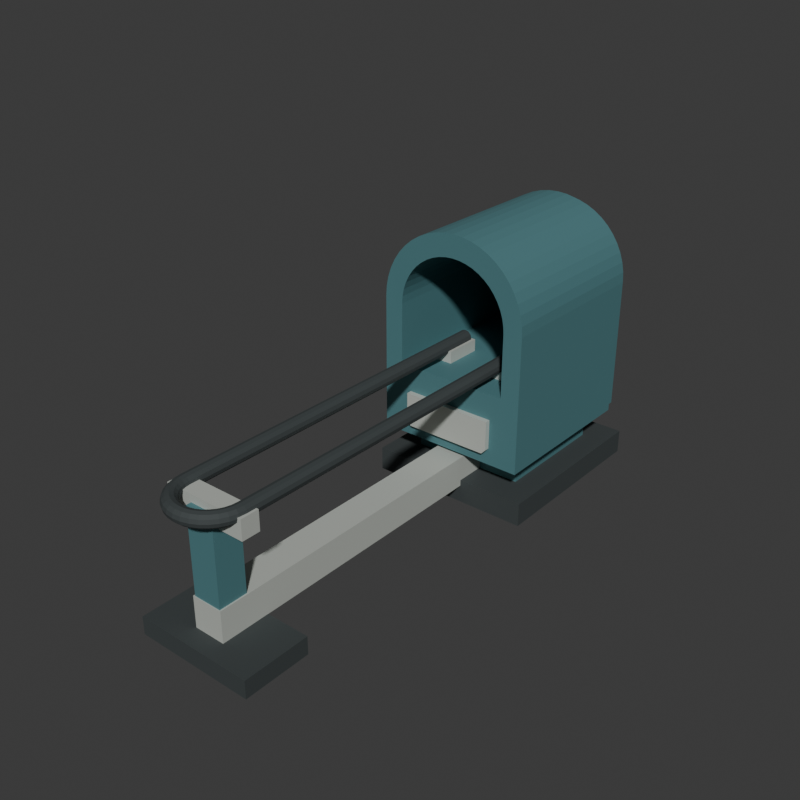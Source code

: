 # Source: source.blend  (saved by Blender 4.3.34; exported with 4.5.12 LTS)
import bpy
from mathutils import Matrix  # noqa: F401  (used for matrix-valued properties, if any)

bpy.ops.wm.read_factory_settings(use_empty=True)
scene = bpy.context.scene
scene.name = 'Scene'

# ---- collections
col_collection = bpy.data.collections.new('Collection'); scene.collection.children.link(col_collection)

# ---- materials (node trees are filled in below, after node groups)
mat_wholeroundedhoodandpedestals_mutedteal = bpy.data.materials.new('WholeRoundedHoodAndPedestals_MutedTeal')
mat_wholeroundedhoodandpedestals_mutedteal.diffuse_color = (0.085, 0.22, 0.24, 1.0)
mat_wholeframeseatsandpanel_satinstone = bpy.data.materials.new('WholeFrameSeatsAndPanel_SatinStone')
mat_wholeframeseatsandpanel_satinstone.diffuse_color = (0.58, 0.61, 0.56, 1.0)
mat_wholecradleandgroundfeet_charcoal = bpy.data.materials.new('WholeCradleAndGroundFeet_Charcoal')
mat_wholecradleandgroundfeet_charcoal.diffuse_color = (0.045, 0.055, 0.056, 1.0)

# ---- material node trees
mat_wholeroundedhoodandpedestals_mutedteal.use_nodes = True; mat_wholeroundedhoodandpedestals_mutedteal.node_tree.nodes.clear()
_N = mat_wholeroundedhoodandpedestals_mutedteal.node_tree.nodes; _L = mat_wholeroundedhoodandpedestals_mutedteal.node_tree.links
n0 = _N.new('ShaderNodeBsdfPrincipled'); n0.name = 'Principled BSDF'; n0.location = (10, 300)
n0.inputs[0].default_value = (0.085, 0.22, 0.24, 1.0)
n0.inputs[1].default_value = 0.17
n0.inputs[2].default_value = 0.68
n1 = _N.new('ShaderNodeOutputMaterial'); n1.name = 'Material Output'; n1.location = (300, 300)
_L.new(n0.outputs[0], n1.inputs[0])
n1.is_active_output = True
mat_wholeframeseatsandpanel_satinstone.use_nodes = True; mat_wholeframeseatsandpanel_satinstone.node_tree.nodes.clear()
_N = mat_wholeframeseatsandpanel_satinstone.node_tree.nodes; _L = mat_wholeframeseatsandpanel_satinstone.node_tree.links
n0 = _N.new('ShaderNodeBsdfPrincipled'); n0.name = 'Principled BSDF'; n0.location = (10, 300)
n0.inputs[0].default_value = (0.58, 0.61, 0.56, 1.0)
n0.inputs[1].default_value = 0.24
n0.inputs[2].default_value = 0.57
n1 = _N.new('ShaderNodeOutputMaterial'); n1.name = 'Material Output'; n1.location = (300, 300)
_L.new(n0.outputs[0], n1.inputs[0])
n1.is_active_output = True
mat_wholecradleandgroundfeet_charcoal.use_nodes = True; mat_wholecradleandgroundfeet_charcoal.node_tree.nodes.clear()
_N = mat_wholecradleandgroundfeet_charcoal.node_tree.nodes; _L = mat_wholecradleandgroundfeet_charcoal.node_tree.links
n0 = _N.new('ShaderNodeBsdfPrincipled'); n0.name = 'Principled BSDF'; n0.location = (10, 300)
n0.inputs[0].default_value = (0.045, 0.055, 0.056, 1.0)
n0.inputs[1].default_value = 0.06
n0.inputs[2].default_value = 0.8
n1 = _N.new('ShaderNodeOutputMaterial'); n1.name = 'Material Output'; n1.location = (300, 300)
_L.new(n0.outputs[0], n1.inputs[0])
n1.is_active_output = True

# ---- world
world_world = bpy.data.worlds.new('World'); scene.world = world_world
world_world.use_nodes = True; world_world.node_tree.nodes.clear()
_N = world_world.node_tree.nodes; _L = world_world.node_tree.links
n0 = _N.new('ShaderNodeOutputWorld'); n0.name = 'World Output'; n0.location = (300, 300)
n1 = _N.new('ShaderNodeBackground'); n1.name = 'Background'; n1.location = (10, 300)
n1.inputs[0].default_value = (0.05088, 0.05088, 0.05088, 1.0)
_L.new(n1.outputs[0], n0.inputs[0])
n0.is_active_output = True
world_world.color = (0.05088, 0.05088, 0.05088)
world_world.sun_shadow_jitter_overblur = 0.0

# ---- meshes
me_wholedeeparchedhoodandboundedoutletmesh = bpy.data.meshes.new('WholeDeepArchedHoodAndBoundedOutletMesh')
me_wholedeeparchedhoodandboundedoutletmesh.from_pydata([(-0.258, 0.242, 0.178), (0.258, 0.242, 0.178), (0.258, 0.242, 0.64), (0.2558, 0.242, 0.6737), (0.2492, 0.242, 0.7068), (0.2384, 0.242, 0.7387), (0.2234, 0.242, 0.769), (0.2047, 0.242, 0.7971), (0.1824, 0.242, 0.8224), (0.1571, 0.242, 0.8447), (0.129, 0.242, 0.8634), (0.09873, 0.242, 0.8784), (0.06678, 0.242, 0.8892), (0.03368, 0.242, 0.8958), (1.58e-17, 0.242, 0.898), (-0.03368, 0.242, 0.8958), (-0.06678, 0.242, 0.8892), (-0.09873, 0.242, 0.8784), (-0.129, 0.242, 0.8634), (-0.1571, 0.242, 0.8447), (-0.1824, 0.242, 0.8224), (-0.2047, 0.242, 0.7971), (-0.2234, 0.242, 0.769), (-0.2384, 0.242, 0.7387), (-0.2492, 0.242, 0.7068), (-0.2558, 0.242, 0.6737), (-0.258, 0.242, 0.64), (-0.258, 0.807, 0.178), (0.258, 0.807, 0.178), (0.258, 0.807, 0.64), (0.2558, 0.807, 0.6737), (0.2492, 0.807, 0.7068), (0.2384, 0.807, 0.7387), (0.2234, 0.807, 0.769), (0.2047, 0.807, 0.7971), (0.1824, 0.807, 0.8224), (0.1571, 0.807, 0.8447), (0.129, 0.807, 0.8634), (0.09873, 0.807, 0.8784), (0.06678, 0.807, 0.8892), (0.03368, 0.807, 0.8958), (1.58e-17, 0.807, 0.898), (-0.03368, 0.807, 0.8958), (-0.06678, 0.807, 0.8892), (-0.09873, 0.807, 0.8784), (-0.129, 0.807, 0.8634), (-0.1571, 0.807, 0.8447), (-0.1824, 0.807, 0.8224), (-0.2047, 0.807, 0.7971), (-0.2234, 0.807, 0.769), (-0.2384, 0.807, 0.7387), (-0.2492, 0.807, 0.7068), (-0.2558, 0.807, 0.6737), (-0.258, 0.807, 0.64), (-0.193, 0.242, 0.422), (0.193, 0.242, 0.422), (0.193, 0.242, 0.63), (0.1913, 0.242, 0.6552), (0.1864, 0.242, 0.68), (0.1783, 0.242, 0.7039), (0.1671, 0.242, 0.7265), (0.1531, 0.242, 0.7475), (0.1365, 0.242, 0.7665), (0.1175, 0.242, 0.7831), (0.0965, 0.242, 0.7971), (0.07386, 0.242, 0.8083), (0.04995, 0.242, 0.8164), (0.02519, 0.242, 0.8213), (1.182e-17, 0.242, 0.823), (-0.02519, 0.242, 0.8213), (-0.04995, 0.242, 0.8164), (-0.07386, 0.242, 0.8083), (-0.0965, 0.242, 0.7971), (-0.1175, 0.242, 0.7831), (-0.1365, 0.242, 0.7665), (-0.1531, 0.242, 0.7475), (-0.1671, 0.242, 0.7265), (-0.1783, 0.242, 0.7039), (-0.1864, 0.242, 0.68), (-0.1913, 0.242, 0.6552), (-0.193, 0.242, 0.63), (-0.193, 0.807, 0.422), (0.193, 0.807, 0.422), (0.193, 0.807, 0.63), (0.1913, 0.807, 0.6552), (0.1864, 0.807, 0.68), (0.1783, 0.807, 0.7039), (0.1671, 0.807, 0.7265), (0.1531, 0.807, 0.7475), (0.1365, 0.807, 0.7665), (0.1175, 0.807, 0.7831), (0.0965, 0.807, 0.7971), (0.07386, 0.807, 0.8083), (0.04995, 0.807, 0.8164), (0.02519, 0.807, 0.8213), (1.182e-17, 0.807, 0.823), (-0.02519, 0.807, 0.8213), (-0.04995, 0.807, 0.8164), (-0.07386, 0.807, 0.8083), (-0.0965, 0.807, 0.7971), (-0.1175, 0.807, 0.7831), (-0.1365, 0.807, 0.7665), (-0.1531, 0.807, 0.7475), (-0.1671, 0.807, 0.7265), (-0.1783, 0.807, 0.7039), (-0.1864, 0.807, 0.68), (-0.1913, 0.807, 0.6552), (-0.193, 0.807, 0.63)], [], [(28, 1, 0), (27, 28, 0), (82, 81, 54), (55, 82, 54), (55, 54, 0), (1, 55, 0), (82, 28, 27), (81, 82, 27), (29, 2, 1), (28, 29, 1), (83, 82, 55), (56, 83, 55), (56, 55, 1), (2, 56, 1), (83, 29, 28), (82, 83, 28), (30, 3, 2), (29, 30, 2), (84, 83, 56), (57, 84, 56), (57, 56, 2), (3, 57, 2), (84, 30, 29), (83, 84, 29), (31, 4, 3), (30, 31, 3), (85, 84, 57), (58, 85, 57), (58, 57, 3), (4, 58, 3), (85, 31, 30), (84, 85, 30), (32, 5, 4), (31, 32, 4), (86, 85, 58), (59, 86, 58), (59, 58, 4), (5, 59, 4), (86, 32, 31), (85, 86, 31), (33, 6, 5), (32, 33, 5), (87, 86, 59), (60, 87, 59), (60, 59, 5), (6, 60, 5), (87, 33, 32), (86, 87, 32), (34, 7, 6), (33, 34, 6), (88, 87, 60), (61, 88, 60), (61, 60, 6), (7, 61, 6), (88, 34, 33), (87, 88, 33), (35, 8, 7), (34, 35, 7), (89, 88, 61), (62, 89, 61), (62, 61, 7), (8, 62, 7), (89, 35, 34), (88, 89, 34), (36, 9, 8), (35, 36, 8), (90, 89, 62), (63, 90, 62), (63, 62, 8), (9, 63, 8), (90, 36, 35), (89, 90, 35), (37, 10, 9), (36, 37, 9), (91, 90, 63), (64, 91, 63), (64, 63, 9), (10, 64, 9), (91, 37, 36), (90, 91, 36), (38, 11, 10), (37, 38, 10), (92, 91, 64), (65, 92, 64), (65, 64, 10), (11, 65, 10), (92, 38, 37), (91, 92, 37), (39, 12, 11), (38, 39, 11), (93, 92, 65), (66, 93, 65), (66, 65, 11), (12, 66, 11), (93, 39, 38), (92, 93, 38), (40, 13, 12), (39, 40, 12), (94, 93, 66), (67, 94, 66), (67, 66, 12), (13, 67, 12), (94, 40, 39), (93, 94, 39), (41, 14, 13), (40, 41, 13), (95, 94, 67), (68, 95, 67), (68, 67, 13), (14, 68, 13), (95, 41, 40), (94, 95, 40), (42, 15, 14), (41, 42, 14), (96, 95, 68), (69, 96, 68), (69, 68, 14), (15, 69, 14), (96, 42, 41), (95, 96, 41), (43, 16, 15), (42, 43, 15), (97, 96, 69), (70, 97, 69), (70, 69, 15), (16, 70, 15), (97, 43, 42), (96, 97, 42), (44, 17, 16), (43, 44, 16), (98, 97, 70), (71, 98, 70), (71, 70, 16), (17, 71, 16), (98, 44, 43), (97, 98, 43), (45, 18, 17), (44, 45, 17), (99, 98, 71), (72, 99, 71), (72, 71, 17), (18, 72, 17), (99, 45, 44), (98, 99, 44), (46, 19, 18), (45, 46, 18), (100, 99, 72), (73, 100, 72), (73, 72, 18), (19, 73, 18), (100, 46, 45), (99, 100, 45), (47, 20, 19), (46, 47, 19), (101, 100, 73), (74, 101, 73), (74, 73, 19), (20, 74, 19), (101, 47, 46), (100, 101, 46), (48, 21, 20), (47, 48, 20), (102, 101, 74), (75, 102, 74), (75, 74, 20), (21, 75, 20), (102, 48, 47), (101, 102, 47), (49, 22, 21), (48, 49, 21), (103, 102, 75), (76, 103, 75), (76, 75, 21), (22, 76, 21), (103, 49, 48), (102, 103, 48), (50, 23, 22), (49, 50, 22), (104, 103, 76), (77, 104, 76), (77, 76, 22), (23, 77, 22), (104, 50, 49), (103, 104, 49), (51, 24, 23), (50, 51, 23), (105, 104, 77), (78, 105, 77), (78, 77, 23), (24, 78, 23), (105, 51, 50), (104, 105, 50), (52, 25, 24), (51, 52, 24), (106, 105, 78), (79, 106, 78), (79, 78, 24), (25, 79, 24), (106, 52, 51), (105, 106, 51), (53, 26, 25), (52, 53, 25), (107, 106, 79), (80, 107, 79), (80, 79, 25), (26, 80, 25), (107, 53, 52), (106, 107, 52), (27, 0, 26), (53, 27, 26), (81, 107, 80), (54, 81, 80), (54, 80, 26), (0, 54, 26), (81, 27, 53), (107, 81, 53)])
me_wholedeeparchedhoodandboundedoutletmesh.materials.append(mat_wholeroundedhoodandpedestals_mutedteal)
me_wholedeeparchedhoodandboundedoutletmesh.materials.append(mat_wholeframeseatsandpanel_satinstone)
me_wholedeeparchedhoodandboundedoutletmesh.materials.append(mat_wholecradleandgroundfeet_charcoal)
me_wholedeeparchedhoodandboundedoutletmesh.update()
me_wholeproudroundedrearcasemesh = bpy.data.meshes.new('WholeProudRoundedRearCaseMesh')
me_wholeproudroundedrearcasemesh.from_pydata([(-0.2503, 0.792, 0.1925), (0.2503, 0.792, 0.1925), (0.2503, 0.792, 0.636), (0.2481, 0.792, 0.6683), (0.2417, 0.792, 0.7001), (0.2312, 0.792, 0.7308), (0.2167, 0.792, 0.7598), (0.1985, 0.792, 0.7868), (0.177, 0.792, 0.8111), (0.1523, 0.792, 0.8325), (0.1251, 0.792, 0.8505), (0.09577, 0.792, 0.8648), (0.06477, 0.792, 0.8752), (0.03267, 0.792, 0.8816), (1.532e-17, 0.792, 0.8837), (-0.03267, 0.792, 0.8816), (-0.06477, 0.792, 0.8752), (-0.09577, 0.792, 0.8648), (-0.1251, 0.792, 0.8505), (-0.1523, 0.792, 0.8325), (-0.177, 0.792, 0.8111), (-0.1985, 0.792, 0.7868), (-0.2167, 0.792, 0.7598), (-0.2312, 0.792, 0.7308), (-0.2417, 0.792, 0.7001), (-0.2481, 0.792, 0.6683), (-0.2503, 0.792, 0.636), (-0.2503, 0.837, 0.1925), (0.2503, 0.837, 0.1925), (0.2503, 0.837, 0.636), (0.2481, 0.837, 0.6683), (0.2417, 0.837, 0.7001), (0.2312, 0.837, 0.7308), (0.2167, 0.837, 0.7598), (0.1985, 0.837, 0.7868), (0.177, 0.837, 0.8111), (0.1523, 0.837, 0.8325), (0.1251, 0.837, 0.8505), (0.09577, 0.837, 0.8648), (0.06477, 0.837, 0.8752), (0.03267, 0.837, 0.8816), (1.532e-17, 0.837, 0.8837), (-0.03267, 0.837, 0.8816), (-0.06477, 0.837, 0.8752), (-0.09577, 0.837, 0.8648), (-0.1251, 0.837, 0.8505), (-0.1523, 0.837, 0.8325), (-0.177, 0.837, 0.8111), (-0.1985, 0.837, 0.7868), (-0.2167, 0.837, 0.7598), (-0.2312, 0.837, 0.7308), (-0.2417, 0.837, 0.7001), (-0.2481, 0.837, 0.6683), (-0.2503, 0.837, 0.636)], [], [(26, 0, 1), (26, 1, 2), (26, 2, 3), (26, 3, 4), (26, 4, 5), (26, 5, 6), (26, 6, 7), (26, 7, 8), (26, 8, 9), (26, 9, 10), (26, 10, 11), (26, 11, 12), (26, 12, 13), (26, 13, 14), (26, 14, 15), (26, 15, 16), (26, 16, 17), (26, 17, 18), (26, 18, 19), (26, 19, 20), (26, 20, 21), (26, 21, 22), (26, 22, 23), (26, 23, 24), (24, 25, 26), (28, 27, 53), (29, 28, 53), (30, 29, 53), (31, 30, 53), (32, 31, 53), (33, 32, 53), (34, 33, 53), (35, 34, 53), (36, 35, 53), (37, 36, 53), (38, 37, 53), (39, 38, 53), (40, 39, 53), (41, 40, 53), (42, 41, 53), (43, 42, 53), (44, 43, 53), (45, 44, 53), (46, 45, 53), (47, 46, 53), (48, 47, 53), (49, 48, 53), (50, 49, 53), (51, 50, 53), (53, 52, 51), (0, 27, 28), (0, 28, 1), (1, 28, 29), (1, 29, 2), (2, 29, 30), (2, 30, 3), (3, 30, 31), (3, 31, 4), (4, 31, 32), (4, 32, 5), (5, 32, 33), (5, 33, 6), (6, 33, 34), (6, 34, 7), (7, 34, 35), (7, 35, 8), (8, 35, 36), (8, 36, 9), (9, 36, 37), (9, 37, 10), (10, 37, 38), (10, 38, 11), (11, 38, 39), (11, 39, 12), (12, 39, 40), (12, 40, 13), (13, 40, 41), (13, 41, 14), (14, 41, 42), (14, 42, 15), (15, 42, 43), (15, 43, 16), (16, 43, 44), (16, 44, 17), (17, 44, 45), (17, 45, 18), (18, 45, 46), (18, 46, 19), (19, 46, 47), (19, 47, 20), (20, 47, 48), (20, 48, 21), (21, 48, 49), (21, 49, 22), (22, 49, 50), (22, 50, 23), (23, 50, 51), (23, 51, 24), (24, 51, 52), (24, 52, 25), (25, 52, 53), (25, 53, 26), (26, 53, 27), (26, 27, 0)])
me_wholeproudroundedrearcasemesh.materials.append(mat_wholeroundedhoodandpedestals_mutedteal)
me_wholeproudroundedrearcasemesh.materials.append(mat_wholeframeseatsandpanel_satinstone)
me_wholeproudroundedrearcasemesh.materials.append(mat_wholecradleandgroundfeet_charcoal)
me_wholeproudroundedrearcasemesh.update()
me_wholereargroundfootmesh = bpy.data.meshes.new('WholeRearGroundFootMesh')
me_wholereargroundfootmesh.from_pydata([(-0.28, 0.242, 0.0), (0.28, 0.242, 0.0), (-0.28, 0.862, 0.0), (0.28, 0.862, 0.0), (-0.28, 0.242, 0.08), (0.28, 0.242, 0.08), (-0.28, 0.862, 0.08), (0.28, 0.862, 0.08)], [], [(0, 2, 3), (0, 3, 1), (4, 5, 7), (4, 7, 6), (0, 1, 5), (0, 5, 4), (2, 6, 7), (2, 7, 3), (0, 4, 6), (0, 6, 2), (1, 3, 7), (1, 7, 5)])
me_wholereargroundfootmesh.polygons.foreach_set('material_index', [2, 2, 2, 2, 2, 2, 2, 2, 2, 2, 2, 2])
me_wholereargroundfootmesh.materials.append(mat_wholeroundedhoodandpedestals_mutedteal)
me_wholereargroundfootmesh.materials.append(mat_wholeframeseatsandpanel_satinstone)
me_wholereargroundfootmesh.materials.append(mat_wholecradleandgroundfeet_charcoal)
me_wholereargroundfootmesh.update()
me_wholerearpedestalsupportmesh = bpy.data.meshes.new('WholeRearPedestalSupportMesh')
me_wholerearpedestalsupportmesh.from_pydata([(-0.195, 0.347, 0.068), (0.195, 0.347, 0.068), (-0.195, 0.757, 0.068), (0.195, 0.757, 0.068), (-0.195, 0.347, 0.218), (0.195, 0.347, 0.218), (-0.195, 0.757, 0.218), (0.195, 0.757, 0.218)], [], [(0, 2, 3), (0, 3, 1), (4, 5, 7), (4, 7, 6), (0, 1, 5), (0, 5, 4), (2, 6, 7), (2, 7, 3), (0, 4, 6), (0, 6, 2), (1, 3, 7), (1, 7, 5)])
me_wholerearpedestalsupportmesh.materials.append(mat_wholeroundedhoodandpedestals_mutedteal)
me_wholerearpedestalsupportmesh.materials.append(mat_wholeframeseatsandpanel_satinstone)
me_wholerearpedestalsupportmesh.materials.append(mat_wholecradleandgroundfeet_charcoal)
me_wholerearpedestalsupportmesh.update()
me_wholelongcommonlowerspinemesh = bpy.data.meshes.new('WholeLongCommonLowerSpineMesh')
me_wholelongcommonlowerspinemesh.from_pydata([(-0.0525, -0.783, 0.0595), (0.0525, -0.783, 0.0595), (-0.0525, 0.597, 0.0595), (0.0525, 0.597, 0.0595), (-0.0525, -0.783, 0.1645), (0.0525, -0.783, 0.1645), (-0.0525, 0.597, 0.1645), (0.0525, 0.597, 0.1645)], [], [(0, 2, 3), (0, 3, 1), (4, 5, 7), (4, 7, 6), (0, 1, 5), (0, 5, 4), (2, 6, 7), (2, 7, 3), (0, 4, 6), (0, 6, 2), (1, 3, 7), (1, 7, 5)])
me_wholelongcommonlowerspinemesh.polygons.foreach_set('material_index', [1, 1, 1, 1, 1, 1, 1, 1, 1, 1, 1, 1])
me_wholelongcommonlowerspinemesh.materials.append(mat_wholeroundedhoodandpedestals_mutedteal)
me_wholelongcommonlowerspinemesh.materials.append(mat_wholeframeseatsandpanel_satinstone)
me_wholelongcommonlowerspinemesh.materials.append(mat_wholecradleandgroundfeet_charcoal)
me_wholelongcommonlowerspinemesh.update()
me_wholefrontgroundfootmesh = bpy.data.meshes.new('WholeFrontGroundFootMesh')
me_wholefrontgroundfootmesh.from_pydata([(-0.2, -0.8455, 0.0), (0.2, -0.8455, 0.0), (-0.2, -0.6205, 0.0), (0.2, -0.6205, 0.0), (-0.2, -0.8455, 0.06), (0.2, -0.8455, 0.06), (-0.2, -0.6205, 0.06), (0.2, -0.6205, 0.06)], [], [(0, 2, 3), (0, 3, 1), (4, 5, 7), (4, 7, 6), (0, 1, 5), (0, 5, 4), (2, 6, 7), (2, 7, 3), (0, 4, 6), (0, 6, 2), (1, 3, 7), (1, 7, 5)])
me_wholefrontgroundfootmesh.polygons.foreach_set('material_index', [2, 2, 2, 2, 2, 2, 2, 2, 2, 2, 2, 2])
me_wholefrontgroundfootmesh.materials.append(mat_wholeroundedhoodandpedestals_mutedteal)
me_wholefrontgroundfootmesh.materials.append(mat_wholeframeseatsandpanel_satinstone)
me_wholefrontgroundfootmesh.materials.append(mat_wholecradleandgroundfeet_charcoal)
me_wholefrontgroundfootmesh.update()
me_wholefrontrailpedestalmesh = bpy.data.meshes.new('WholeFrontRailPedestalMesh')
me_wholefrontrailpedestalmesh.from_pydata([(-0.0475, -0.7805, 0.045), (0.0475, -0.7805, 0.045), (-0.0475, -0.6855, 0.045), (0.0475, -0.6855, 0.045), (-0.0475, -0.7805, 0.445), (0.0475, -0.7805, 0.445), (-0.0475, -0.6855, 0.445), (0.0475, -0.6855, 0.445)], [], [(0, 2, 3), (0, 3, 1), (4, 5, 7), (4, 7, 6), (0, 1, 5), (0, 5, 4), (2, 6, 7), (2, 7, 3), (0, 4, 6), (0, 6, 2), (1, 3, 7), (1, 7, 5)])
me_wholefrontrailpedestalmesh.materials.append(mat_wholeroundedhoodandpedestals_mutedteal)
me_wholefrontrailpedestalmesh.materials.append(mat_wholeframeseatsandpanel_satinstone)
me_wholefrontrailpedestalmesh.materials.append(mat_wholecradleandgroundfeet_charcoal)
me_wholefrontrailpedestalmesh.update()
me_wholefronttransverserailseatmesh = bpy.data.meshes.new('WholeFrontTransverseRailSeatMesh')
me_wholefronttransverserailseatmesh.from_pydata([(-0.136, -0.763, 0.4055), (0.136, -0.763, 0.4055), (-0.136, -0.703, 0.4055), (0.136, -0.703, 0.4055), (-0.136, -0.763, 0.4705), (0.136, -0.763, 0.4705), (-0.136, -0.703, 0.4705), (0.136, -0.703, 0.4705)], [], [(0, 2, 3), (0, 3, 1), (4, 5, 7), (4, 7, 6), (0, 1, 5), (0, 5, 4), (2, 6, 7), (2, 7, 3), (0, 4, 6), (0, 6, 2), (1, 3, 7), (1, 7, 5)])
me_wholefronttransverserailseatmesh.polygons.foreach_set('material_index', [1, 1, 1, 1, 1, 1, 1, 1, 1, 1, 1, 1])
me_wholefronttransverserailseatmesh.materials.append(mat_wholeroundedhoodandpedestals_mutedteal)
me_wholefronttransverserailseatmesh.materials.append(mat_wholeframeseatsandpanel_satinstone)
me_wholefronttransverserailseatmesh.materials.append(mat_wholecradleandgroundfeet_charcoal)
me_wholefronttransverserailseatmesh.update()
me_wholecontinuousopenhairpincradlerailmesh = bpy.data.meshes.new('WholeContinuousOpenHairpinCradleRailMesh')
me_wholecontinuousopenhairpincradlerailmesh.from_pydata([(-0.105, 0.462, 0.491), (-0.117, 0.462, 0.4878), (-0.1258, 0.462, 0.479), (-0.129, 0.462, 0.467), (-0.1258, 0.462, 0.455), (-0.117, 0.462, 0.4462), (-0.105, 0.462, 0.443), (-0.093, 0.462, 0.4462), (-0.08422, 0.462, 0.455), (-0.081, 0.462, 0.467), (-0.08422, 0.462, 0.479), (-0.093, 0.462, 0.4878), (-0.105, 0.232, 0.491), (-0.117, 0.232, 0.4878), (-0.1258, 0.232, 0.479), (-0.129, 0.232, 0.467), (-0.1258, 0.232, 0.455), (-0.117, 0.232, 0.4462), (-0.105, 0.232, 0.443), (-0.093, 0.232, 0.4462), (-0.08422, 0.232, 0.455), (-0.081, 0.232, 0.467), (-0.08422, 0.232, 0.479), (-0.093, 0.232, 0.4878), (-0.105, -0.168, 0.491), (-0.117, -0.168, 0.4878), (-0.1258, -0.168, 0.479), (-0.129, -0.168, 0.467), (-0.1258, -0.168, 0.455), (-0.117, -0.168, 0.4462), (-0.105, -0.168, 0.443), (-0.093, -0.168, 0.4462), (-0.08422, -0.168, 0.455), (-0.081, -0.168, 0.467), (-0.08422, -0.168, 0.479), (-0.093, -0.168, 0.4878), (-0.105, -0.733, 0.491), (-0.117, -0.733, 0.4878), (-0.1258, -0.7331, 0.479), (-0.129, -0.7331, 0.467), (-0.1258, -0.7331, 0.455), (-0.117, -0.733, 0.4462), (-0.105, -0.733, 0.443), (-0.093, -0.733, 0.4462), (-0.08422, -0.7329, 0.455), (-0.081, -0.7329, 0.467), (-0.08422, -0.7329, 0.479), (-0.093, -0.733, 0.4878), (-0.103, -0.7535, 0.491), (-0.1148, -0.7558, 0.4878), (-0.1234, -0.7575, 0.479), (-0.1265, -0.7582, 0.467), (-0.1234, -0.7575, 0.455), (-0.1148, -0.7558, 0.4462), (-0.103, -0.7535, 0.443), (-0.09121, -0.7511, 0.4462), (-0.0826, -0.7494, 0.455), (-0.07944, -0.7488, 0.467), (-0.0826, -0.7494, 0.479), (-0.09121, -0.7511, 0.4878), (-0.09701, -0.7732, 0.491), (-0.1081, -0.7778, 0.4878), (-0.1162, -0.7811, 0.479), (-0.1192, -0.7824, 0.467), (-0.1162, -0.7811, 0.455), (-0.1081, -0.7778, 0.4462), (-0.09701, -0.7732, 0.443), (-0.08592, -0.7686, 0.4462), (-0.0778, -0.7652, 0.455), (-0.07483, -0.764, 0.467), (-0.0778, -0.7652, 0.479), (-0.08592, -0.7686, 0.4878), (-0.0873, -0.7913, 0.491), (-0.09728, -0.798, 0.4878), (-0.1046, -0.8029, 0.479), (-0.1073, -0.8047, 0.467), (-0.1046, -0.8029, 0.455), (-0.09728, -0.798, 0.4462), (-0.0873, -0.7913, 0.443), (-0.07733, -0.7847, 0.4462), (-0.07002, -0.7798, 0.455), (-0.06735, -0.778, 0.467), (-0.07002, -0.7798, 0.479), (-0.07733, -0.7847, 0.4878), (-0.07425, -0.8072, 0.491), (-0.08273, -0.8157, 0.4878), (-0.08894, -0.8219, 0.479), (-0.09122, -0.8242, 0.467), (-0.08894, -0.8219, 0.455), (-0.08273, -0.8157, 0.4462), (-0.07425, -0.8072, 0.443), (-0.06576, -0.7988, 0.4462), (-0.05955, -0.7925, 0.455), (-0.05728, -0.7903, 0.467), (-0.05955, -0.7925, 0.479), (-0.06576, -0.7988, 0.4878), (-0.05833, -0.8203, 0.491), (-0.065, -0.8303, 0.4878), (-0.06988, -0.8376, 0.479), (-0.07167, -0.8403, 0.467), (-0.06988, -0.8376, 0.455), (-0.065, -0.8303, 0.4462), (-0.05833, -0.8203, 0.443), (-0.05167, -0.8103, 0.4462), (-0.04679, -0.803, 0.455), (-0.045, -0.8003, 0.467), (-0.04679, -0.803, 0.479), (-0.05167, -0.8103, 0.4878), (-0.04018, -0.83, 0.491), (-0.04477, -0.8411, 0.4878), (-0.04814, -0.8492, 0.479), (-0.04937, -0.8522, 0.467), (-0.04814, -0.8492, 0.455), (-0.04477, -0.8411, 0.4462), (-0.04018, -0.83, 0.443), (-0.03559, -0.8189, 0.4462), (-0.03223, -0.8108, 0.455), (-0.031, -0.8078, 0.467), (-0.03223, -0.8108, 0.479), (-0.03559, -0.8189, 0.4878), (-0.02048, -0.836, 0.491), (-0.02283, -0.8478, 0.4878), (-0.02454, -0.8564, 0.479), (-0.02517, -0.8595, 0.467), (-0.02454, -0.8564, 0.455), (-0.02283, -0.8478, 0.4462), (-0.02048, -0.836, 0.443), (-0.01814, -0.8242, 0.4462), (-0.01643, -0.8156, 0.455), (-0.0158, -0.8124, 0.467), (-0.01643, -0.8156, 0.479), (-0.01814, -0.8242, 0.4878), (-1.929e-17, -0.838, 0.491), (-1.929e-17, -0.85, 0.4878), (-1.929e-17, -0.8588, 0.479), (-1.929e-17, -0.862, 0.467), (-1.929e-17, -0.8588, 0.455), (-1.929e-17, -0.85, 0.4462), (-1.929e-17, -0.838, 0.443), (-1.929e-17, -0.826, 0.4462), (-1.929e-17, -0.8172, 0.455), (-1.929e-17, -0.814, 0.467), (-1.929e-17, -0.8172, 0.479), (-1.929e-17, -0.826, 0.4878), (0.02048, -0.836, 0.491), (0.02283, -0.8478, 0.4878), (0.02454, -0.8564, 0.479), (0.02517, -0.8595, 0.467), (0.02454, -0.8564, 0.455), (0.02283, -0.8478, 0.4462), (0.02048, -0.836, 0.443), (0.01814, -0.8242, 0.4462), (0.01643, -0.8156, 0.455), (0.0158, -0.8124, 0.467), (0.01643, -0.8156, 0.479), (0.01814, -0.8242, 0.4878), (0.04018, -0.83, 0.491), (0.04477, -0.8411, 0.4878), (0.04814, -0.8492, 0.479), (0.04937, -0.8522, 0.467), (0.04814, -0.8492, 0.455), (0.04477, -0.8411, 0.4462), (0.04018, -0.83, 0.443), (0.03559, -0.8189, 0.4462), (0.03223, -0.8108, 0.455), (0.031, -0.8078, 0.467), (0.03223, -0.8108, 0.479), (0.03559, -0.8189, 0.4878), (0.05833, -0.8203, 0.491), (0.065, -0.8303, 0.4878), (0.06988, -0.8376, 0.479), (0.07167, -0.8403, 0.467), (0.06988, -0.8376, 0.455), (0.065, -0.8303, 0.4462), (0.05833, -0.8203, 0.443), (0.05167, -0.8103, 0.4462), (0.04679, -0.803, 0.455), (0.045, -0.8003, 0.467), (0.04679, -0.803, 0.479), (0.05167, -0.8103, 0.4878), (0.07425, -0.8072, 0.491), (0.08273, -0.8157, 0.4878), (0.08894, -0.8219, 0.479), (0.09122, -0.8242, 0.467), (0.08894, -0.8219, 0.455), (0.08273, -0.8157, 0.4462), (0.07425, -0.8072, 0.443), (0.06576, -0.7988, 0.4462), (0.05955, -0.7925, 0.455), (0.05728, -0.7903, 0.467), (0.05955, -0.7925, 0.479), (0.06576, -0.7988, 0.4878), (0.0873, -0.7913, 0.491), (0.09728, -0.798, 0.4878), (0.1046, -0.8029, 0.479), (0.1073, -0.8047, 0.467), (0.1046, -0.8029, 0.455), (0.09728, -0.798, 0.4462), (0.0873, -0.7913, 0.443), (0.07733, -0.7847, 0.4462), (0.07002, -0.7798, 0.455), (0.06735, -0.778, 0.467), (0.07002, -0.7798, 0.479), (0.07733, -0.7847, 0.4878), (0.09701, -0.7732, 0.491), (0.1081, -0.7778, 0.4878), (0.1162, -0.7811, 0.479), (0.1192, -0.7824, 0.467), (0.1162, -0.7811, 0.455), (0.1081, -0.7778, 0.4462), (0.09701, -0.7732, 0.443), (0.08592, -0.7686, 0.4462), (0.0778, -0.7652, 0.455), (0.07483, -0.764, 0.467), (0.0778, -0.7652, 0.479), (0.08592, -0.7686, 0.4878), (0.103, -0.7535, 0.491), (0.1148, -0.7558, 0.4878), (0.1234, -0.7575, 0.479), (0.1265, -0.7582, 0.467), (0.1234, -0.7575, 0.455), (0.1148, -0.7558, 0.4462), (0.103, -0.7535, 0.443), (0.09121, -0.7511, 0.4462), (0.0826, -0.7494, 0.455), (0.07944, -0.7488, 0.467), (0.0826, -0.7494, 0.479), (0.09121, -0.7511, 0.4878), (0.105, -0.733, 0.491), (0.117, -0.733, 0.4878), (0.1258, -0.7331, 0.479), (0.129, -0.7331, 0.467), (0.1258, -0.7331, 0.455), (0.117, -0.733, 0.4462), (0.105, -0.733, 0.443), (0.093, -0.733, 0.4462), (0.08422, -0.7329, 0.455), (0.081, -0.7329, 0.467), (0.08422, -0.7329, 0.479), (0.093, -0.733, 0.4878), (0.105, -0.168, 0.491), (0.117, -0.168, 0.4878), (0.1258, -0.168, 0.479), (0.129, -0.168, 0.467), (0.1258, -0.168, 0.455), (0.117, -0.168, 0.4462), (0.105, -0.168, 0.443), (0.093, -0.168, 0.4462), (0.08422, -0.168, 0.455), (0.081, -0.168, 0.467), (0.08422, -0.168, 0.479), (0.093, -0.168, 0.4878), (0.105, 0.232, 0.491), (0.117, 0.232, 0.4878), (0.1258, 0.232, 0.479), (0.129, 0.232, 0.467), (0.1258, 0.232, 0.455), (0.117, 0.232, 0.4462), (0.105, 0.232, 0.443), (0.093, 0.232, 0.4462), (0.08422, 0.232, 0.455), (0.081, 0.232, 0.467), (0.08422, 0.232, 0.479), (0.093, 0.232, 0.4878), (0.105, 0.462, 0.491), (0.117, 0.462, 0.4878), (0.1258, 0.462, 0.479), (0.129, 0.462, 0.467), (0.1258, 0.462, 0.455), (0.117, 0.462, 0.4462), (0.105, 0.462, 0.443), (0.093, 0.462, 0.4462), (0.08422, 0.462, 0.455), (0.081, 0.462, 0.467), (0.08422, 0.462, 0.479), (0.093, 0.462, 0.4878)], [], [(11, 10, 9), (11, 9, 8), (11, 8, 7), (11, 7, 6), (11, 6, 5), (11, 5, 4), (11, 4, 3), (11, 3, 2), (11, 2, 1), (11, 1, 0), (264, 265, 266), (264, 266, 267), (264, 267, 268), (264, 268, 269), (264, 269, 270), (264, 270, 271), (264, 271, 272), (264, 272, 273), (264, 273, 274), (264, 274, 275), (0, 1, 13), (0, 13, 12), (1, 2, 14), (1, 14, 13), (2, 3, 15), (2, 15, 14), (3, 4, 16), (3, 16, 15), (4, 5, 17), (4, 17, 16), (5, 6, 18), (5, 18, 17), (6, 7, 19), (6, 19, 18), (7, 8, 20), (7, 20, 19), (8, 9, 21), (8, 21, 20), (9, 10, 22), (9, 22, 21), (10, 11, 23), (10, 23, 22), (11, 0, 12), (11, 12, 23), (12, 13, 25), (12, 25, 24), (13, 14, 26), (13, 26, 25), (14, 15, 27), (14, 27, 26), (15, 16, 28), (15, 28, 27), (16, 17, 29), (16, 29, 28), (17, 18, 30), (17, 30, 29), (18, 19, 31), (18, 31, 30), (19, 20, 32), (19, 32, 31), (20, 21, 33), (20, 33, 32), (21, 22, 34), (21, 34, 33), (22, 23, 35), (22, 35, 34), (23, 12, 24), (23, 24, 35), (24, 25, 37), (24, 37, 36), (25, 26, 38), (25, 38, 37), (26, 27, 39), (26, 39, 38), (27, 28, 40), (27, 40, 39), (28, 29, 41), (28, 41, 40), (29, 30, 42), (29, 42, 41), (30, 31, 43), (30, 43, 42), (31, 32, 44), (31, 44, 43), (32, 33, 45), (32, 45, 44), (33, 34, 46), (33, 46, 45), (34, 35, 47), (34, 47, 46), (35, 24, 36), (35, 36, 47), (36, 37, 49), (36, 49, 48), (37, 38, 50), (37, 50, 49), (38, 39, 51), (38, 51, 50), (39, 40, 52), (39, 52, 51), (40, 41, 53), (40, 53, 52), (41, 42, 54), (41, 54, 53), (42, 43, 55), (42, 55, 54), (43, 44, 56), (43, 56, 55), (44, 45, 57), (44, 57, 56), (45, 46, 58), (45, 58, 57), (46, 47, 59), (46, 59, 58), (47, 36, 48), (47, 48, 59), (48, 49, 61), (48, 61, 60), (49, 50, 62), (49, 62, 61), (50, 51, 63), (50, 63, 62), (51, 52, 64), (51, 64, 63), (52, 53, 65), (52, 65, 64), (53, 54, 66), (53, 66, 65), (54, 55, 67), (54, 67, 66), (55, 56, 68), (55, 68, 67), (56, 57, 69), (56, 69, 68), (57, 58, 70), (57, 70, 69), (58, 59, 71), (58, 71, 70), (59, 48, 60), (59, 60, 71), (60, 61, 73), (60, 73, 72), (61, 62, 74), (61, 74, 73), (62, 63, 75), (62, 75, 74), (63, 64, 76), (63, 76, 75), (64, 65, 77), (64, 77, 76), (65, 66, 78), (65, 78, 77), (66, 67, 79), (66, 79, 78), (67, 68, 80), (67, 80, 79), (68, 69, 81), (68, 81, 80), (69, 70, 82), (69, 82, 81), (70, 71, 83), (70, 83, 82), (71, 60, 72), (71, 72, 83), (72, 73, 85), (72, 85, 84), (73, 74, 86), (73, 86, 85), (74, 75, 87), (74, 87, 86), (75, 76, 88), (75, 88, 87), (76, 77, 89), (76, 89, 88), (77, 78, 90), (77, 90, 89), (78, 79, 91), (78, 91, 90), (79, 80, 92), (79, 92, 91), (80, 81, 93), (80, 93, 92), (81, 82, 94), (81, 94, 93), (82, 83, 95), (82, 95, 94), (83, 72, 84), (83, 84, 95), (84, 85, 97), (84, 97, 96), (85, 86, 98), (85, 98, 97), (86, 87, 99), (86, 99, 98), (87, 88, 100), (87, 100, 99), (88, 89, 101), (88, 101, 100), (89, 90, 102), (89, 102, 101), (90, 91, 103), (90, 103, 102), (91, 92, 104), (91, 104, 103), (92, 93, 105), (92, 105, 104), (93, 94, 106), (93, 106, 105), (94, 95, 107), (94, 107, 106), (95, 84, 96), (95, 96, 107), (96, 97, 109), (96, 109, 108), (97, 98, 110), (97, 110, 109), (98, 99, 111), (98, 111, 110), (99, 100, 112), (99, 112, 111), (100, 101, 113), (100, 113, 112), (101, 102, 114), (101, 114, 113), (102, 103, 115), (102, 115, 114), (103, 104, 116), (103, 116, 115), (104, 105, 117), (104, 117, 116), (105, 106, 118), (105, 118, 117), (106, 107, 119), (106, 119, 118), (107, 96, 108), (107, 108, 119), (108, 109, 121), (108, 121, 120), (109, 110, 122), (109, 122, 121), (110, 111, 123), (110, 123, 122), (111, 112, 124), (111, 124, 123), (112, 113, 125), (112, 125, 124), (113, 114, 126), (113, 126, 125), (114, 115, 127), (114, 127, 126), (115, 116, 128), (115, 128, 127), (116, 117, 129), (116, 129, 128), (117, 118, 130), (117, 130, 129), (118, 119, 131), (118, 131, 130), (119, 108, 120), (119, 120, 131), (120, 121, 133), (120, 133, 132), (121, 122, 134), (121, 134, 133), (122, 123, 135), (122, 135, 134), (123, 124, 136), (123, 136, 135), (124, 125, 137), (124, 137, 136), (125, 126, 138), (125, 138, 137), (126, 127, 139), (126, 139, 138), (127, 128, 140), (127, 140, 139), (128, 129, 141), (128, 141, 140), (129, 130, 142), (129, 142, 141), (130, 131, 143), (130, 143, 142), (131, 120, 132), (131, 132, 143), (132, 133, 145), (132, 145, 144), (133, 134, 146), (133, 146, 145), (134, 135, 147), (134, 147, 146), (135, 136, 148), (135, 148, 147), (136, 137, 149), (136, 149, 148), (137, 138, 150), (137, 150, 149), (138, 139, 151), (138, 151, 150), (139, 140, 152), (139, 152, 151), (140, 141, 153), (140, 153, 152), (141, 142, 154), (141, 154, 153), (142, 143, 155), (142, 155, 154), (143, 132, 144), (143, 144, 155), (144, 145, 157), (144, 157, 156), (145, 146, 158), (145, 158, 157), (146, 147, 159), (146, 159, 158), (147, 148, 160), (147, 160, 159), (148, 149, 161), (148, 161, 160), (149, 150, 162), (149, 162, 161), (150, 151, 163), (150, 163, 162), (151, 152, 164), (151, 164, 163), (152, 153, 165), (152, 165, 164), (153, 154, 166), (153, 166, 165), (154, 155, 167), (154, 167, 166), (155, 144, 156), (155, 156, 167), (156, 157, 169), (156, 169, 168), (157, 158, 170), (157, 170, 169), (158, 159, 171), (158, 171, 170), (159, 160, 172), (159, 172, 171), (160, 161, 173), (160, 173, 172), (161, 162, 174), (161, 174, 173), (162, 163, 175), (162, 175, 174), (163, 164, 176), (163, 176, 175), (164, 165, 177), (164, 177, 176), (165, 166, 178), (165, 178, 177), (166, 167, 179), (166, 179, 178), (167, 156, 168), (167, 168, 179), (168, 169, 181), (168, 181, 180), (169, 170, 182), (169, 182, 181), (170, 171, 183), (170, 183, 182), (171, 172, 184), (171, 184, 183), (172, 173, 185), (172, 185, 184), (173, 174, 186), (173, 186, 185), (174, 175, 187), (174, 187, 186), (175, 176, 188), (175, 188, 187), (176, 177, 189), (176, 189, 188), (177, 178, 190), (177, 190, 189), (178, 179, 191), (178, 191, 190), (179, 168, 180), (179, 180, 191), (180, 181, 193), (180, 193, 192), (181, 182, 194), (181, 194, 193), (182, 183, 195), (182, 195, 194), (183, 184, 196), (183, 196, 195), (184, 185, 197), (184, 197, 196), (185, 186, 198), (185, 198, 197), (186, 187, 199), (186, 199, 198), (187, 188, 200), (187, 200, 199), (188, 189, 201), (188, 201, 200), (189, 190, 202), (189, 202, 201), (190, 191, 203), (190, 203, 202), (191, 180, 192), (191, 192, 203), (192, 193, 205), (192, 205, 204), (193, 194, 206), (193, 206, 205), (194, 195, 207), (194, 207, 206), (195, 196, 208), (195, 208, 207), (196, 197, 209), (196, 209, 208), (197, 198, 210), (197, 210, 209), (198, 199, 211), (198, 211, 210), (199, 200, 212), (199, 212, 211), (200, 201, 213), (200, 213, 212), (201, 202, 214), (201, 214, 213), (202, 203, 215), (202, 215, 214), (203, 192, 204), (203, 204, 215), (204, 205, 217), (204, 217, 216), (205, 206, 218), (205, 218, 217), (206, 207, 219), (206, 219, 218), (207, 208, 220), (207, 220, 219), (208, 209, 221), (208, 221, 220), (209, 210, 222), (209, 222, 221), (210, 211, 223), (210, 223, 222), (211, 212, 224), (211, 224, 223), (212, 213, 225), (212, 225, 224), (213, 214, 226), (213, 226, 225), (214, 215, 227), (214, 227, 226), (215, 204, 216), (215, 216, 227), (216, 217, 229), (216, 229, 228), (217, 218, 230), (217, 230, 229), (218, 219, 231), (218, 231, 230), (219, 220, 232), (219, 232, 231), (220, 221, 233), (220, 233, 232), (221, 222, 234), (221, 234, 233), (222, 223, 235), (222, 235, 234), (223, 224, 236), (223, 236, 235), (224, 225, 237), (224, 237, 236), (225, 226, 238), (225, 238, 237), (226, 227, 239), (226, 239, 238), (227, 216, 228), (227, 228, 239), (228, 229, 241), (228, 241, 240), (229, 230, 242), (229, 242, 241), (230, 231, 243), (230, 243, 242), (231, 232, 244), (231, 244, 243), (232, 233, 245), (232, 245, 244), (233, 234, 246), (233, 246, 245), (234, 235, 247), (234, 247, 246), (235, 236, 248), (235, 248, 247), (236, 237, 249), (236, 249, 248), (237, 238, 250), (237, 250, 249), (238, 239, 251), (238, 251, 250), (239, 228, 240), (239, 240, 251), (240, 241, 253), (240, 253, 252), (241, 242, 254), (241, 254, 253), (242, 243, 255), (242, 255, 254), (243, 244, 256), (243, 256, 255), (244, 245, 257), (244, 257, 256), (245, 246, 258), (245, 258, 257), (246, 247, 259), (246, 259, 258), (247, 248, 260), (247, 260, 259), (248, 249, 261), (248, 261, 260), (249, 250, 262), (249, 262, 261), (250, 251, 263), (250, 263, 262), (251, 240, 252), (251, 252, 263), (252, 253, 265), (252, 265, 264), (253, 254, 266), (253, 266, 265), (254, 255, 267), (254, 267, 266), (255, 256, 268), (255, 268, 267), (256, 257, 269), (256, 269, 268), (257, 258, 270), (257, 270, 269), (258, 259, 271), (258, 271, 270), (259, 260, 272), (259, 272, 271), (260, 261, 273), (260, 273, 272), (261, 262, 274), (261, 274, 273), (262, 263, 275), (262, 275, 274), (263, 252, 264), (263, 264, 275)])
me_wholecontinuousopenhairpincradlerailmesh.polygons.foreach_set('material_index', [2, 2, 2, 2, 2, 2, 2, 2, 2, 2, 2, 2, 2, 2, 2, 2, 2, 2, 2, 2, 2, 2, 2, 2, 2, 2, 2, 2, 2, 2, 2, 2, 2, 2, 2, 2, 2, 2, 2, 2, 2, 2, 2, 2, 2, 2, 2, 2, 2, 2, 2, 2, 2, 2, 2, 2, 2, 2, 2, 2, 2, 2, 2, 2, 2, 2, 2, 2, 2, 2, 2, 2, 2, 2, 2, 2, 2, 2, 2, 2, 2, 2, 2, 2, 2, 2, 2, 2, 2, 2, 2, 2, 2, 2, 2, 2, 2, 2, 2, 2, 2, 2, 2, 2, 2, 2, 2, 2, 2, 2, 2, 2, 2, 2, 2, 2, 2, 2, 2, 2, 2, 2, 2, 2, 2, 2, 2, 2, 2, 2, 2, 2, 2, 2, 2, 2, 2, 2, 2, 2, 2, 2, 2, 2, 2, 2, 2, 2, 2, 2, 2, 2, 2, 2, 2, 2, 2, 2, 2, 2, 2, 2, 2, 2, 2, 2, 2, 2, 2, 2, 2, 2, 2, 2, 2, 2, 2, 2, 2, 2, 2, 2, 2, 2, 2, 2, 2, 2, 2, 2, 2, 2, 2, 2, 2, 2, 2, 2, 2, 2, 2, 2, 2, 2, 2, 2, 2, 2, 2, 2, 2, 2, 2, 2, 2, 2, 2, 2, 2, 2, 2, 2, 2, 2, 2, 2, 2, 2, 2, 2, 2, 2, 2, 2, 2, 2, 2, 2, 2, 2, 2, 2, 2, 2, 2, 2, 2, 2, 2, 2, 2, 2, 2, 2, 2, 2, 2, 2, 2, 2, 2, 2, 2, 2, 2, 2, 2, 2, 2, 2, 2, 2, 2, 2, 2, 2, 2, 2, 2, 2, 2, 2, 2, 2, 2, 2, 2, 2, 2, 2, 2, 2, 2, 2, 2, 2, 2, 2, 2, 2, 2, 2, 2, 2, 2, 2, 2, 2, 2, 2, 2, 2, 2, 2, 2, 2, 2, 2, 2, 2, 2, 2, 2, 2, 2, 2, 2, 2, 2, 2, 2, 2, 2, 2, 2, 2, 2, 2, 2, 2, 2, 2, 2, 2, 2, 2, 2, 2, 2, 2, 2, 2, 2, 2, 2, 2, 2, 2, 2, 2, 2, 2, 2, 2, 2, 2, 2, 2, 2, 2, 2, 2, 2, 2, 2, 2, 2, 2, 2, 2, 2, 2, 2, 2, 2, 2, 2, 2, 2, 2, 2, 2, 2, 2, 2, 2, 2, 2, 2, 2, 2, 2, 2, 2, 2, 2, 2, 2, 2, 2, 2, 2, 2, 2, 2, 2, 2, 2, 2, 2, 2, 2, 2, 2, 2, 2, 2, 2, 2, 2, 2, 2, 2, 2, 2, 2, 2, 2, 2, 2, 2, 2, 2, 2, 2, 2, 2, 2, 2, 2, 2, 2, 2, 2, 2, 2, 2, 2, 2, 2, 2, 2, 2, 2, 2, 2, 2, 2, 2, 2, 2, 2, 2, 2, 2, 2, 2, 2, 2, 2, 2, 2, 2, 2, 2, 2, 2, 2, 2, 2, 2, 2, 2, 2, 2, 2, 2, 2, 2, 2, 2, 2, 2, 2, 2, 2, 2, 2, 2, 2, 2, 2, 2, 2, 2, 2, 2, 2, 2, 2, 2, 2, 2, 2, 2, 2, 2, 2, 2, 2, 2, 2, 2, 2, 2, 2, 2, 2, 2, 2, 2, 2, 2, 2, 2, 2, 2, 2])
me_wholecontinuousopenhairpincradlerailmesh.materials.append(mat_wholeroundedhoodandpedestals_mutedteal)
me_wholecontinuousopenhairpincradlerailmesh.materials.append(mat_wholeframeseatsandpanel_satinstone)
me_wholecontinuousopenhairpincradlerailmesh.materials.append(mat_wholecradleandgroundfeet_charcoal)
me_wholecontinuousopenhairpincradlerailmesh.update()
me_wholeinnerrailseat_leftmesh = bpy.data.meshes.new('WholeInnerRailSeat_LeftMesh')
me_wholeinnerrailseat_leftmesh.from_pydata([(-0.1375, 0.342, 0.417), (-0.0725, 0.342, 0.417), (-0.1375, 0.472, 0.417), (-0.0725, 0.472, 0.417), (-0.1375, 0.342, 0.463), (-0.0725, 0.342, 0.463), (-0.1375, 0.472, 0.463), (-0.0725, 0.472, 0.463)], [], [(0, 2, 3), (0, 3, 1), (4, 5, 7), (4, 7, 6), (0, 1, 5), (0, 5, 4), (2, 6, 7), (2, 7, 3), (0, 4, 6), (0, 6, 2), (1, 3, 7), (1, 7, 5)])
me_wholeinnerrailseat_leftmesh.polygons.foreach_set('material_index', [1, 1, 1, 1, 1, 1, 1, 1, 1, 1, 1, 1])
me_wholeinnerrailseat_leftmesh.materials.append(mat_wholeroundedhoodandpedestals_mutedteal)
me_wholeinnerrailseat_leftmesh.materials.append(mat_wholeframeseatsandpanel_satinstone)
me_wholeinnerrailseat_leftmesh.materials.append(mat_wholecradleandgroundfeet_charcoal)
me_wholeinnerrailseat_leftmesh.update()
me_wholeinnerrailseat_rightmesh = bpy.data.meshes.new('WholeInnerRailSeat_RightMesh')
me_wholeinnerrailseat_rightmesh.from_pydata([(0.0725, 0.342, 0.417), (0.1375, 0.342, 0.417), (0.0725, 0.472, 0.417), (0.1375, 0.472, 0.417), (0.0725, 0.342, 0.463), (0.1375, 0.342, 0.463), (0.0725, 0.472, 0.463), (0.1375, 0.472, 0.463)], [], [(0, 2, 3), (0, 3, 1), (4, 5, 7), (4, 7, 6), (0, 1, 5), (0, 5, 4), (2, 6, 7), (2, 7, 3), (0, 4, 6), (0, 6, 2), (1, 3, 7), (1, 7, 5)])
me_wholeinnerrailseat_rightmesh.polygons.foreach_set('material_index', [1, 1, 1, 1, 1, 1, 1, 1, 1, 1, 1, 1])
me_wholeinnerrailseat_rightmesh.materials.append(mat_wholeroundedhoodandpedestals_mutedteal)
me_wholeinnerrailseat_rightmesh.materials.append(mat_wholeframeseatsandpanel_satinstone)
me_wholeinnerrailseat_rightmesh.materials.append(mat_wholecradleandgroundfeet_charcoal)
me_wholeinnerrailseat_rightmesh.update()
me_wholeproudfrontlowerservicepanelmesh = bpy.data.meshes.new('WholeProudFrontLowerServicePanelMesh')
me_wholeproudfrontlowerservicepanelmesh.from_pydata([(-0.142, 0.224, 0.22), (0.142, 0.224, 0.22), (0.156, 0.224, 0.235), (0.156, 0.224, 0.335), (-0.156, 0.224, 0.335), (-0.156, 0.224, 0.235), (-0.142, 0.253, 0.22), (0.142, 0.253, 0.22), (0.156, 0.253, 0.235), (0.156, 0.253, 0.335), (-0.156, 0.253, 0.335), (-0.156, 0.253, 0.235)], [], [(5, 0, 1), (5, 1, 2), (5, 2, 3), (3, 4, 5), (7, 6, 11), (8, 7, 11), (9, 8, 11), (11, 10, 9), (0, 6, 7), (0, 7, 1), (1, 7, 8), (1, 8, 2), (2, 8, 9), (2, 9, 3), (3, 9, 10), (3, 10, 4), (4, 10, 11), (4, 11, 5), (5, 11, 6), (5, 6, 0)])
me_wholeproudfrontlowerservicepanelmesh.polygons.foreach_set('material_index', [1, 1, 1, 1, 1, 1, 1, 1, 1, 1, 1, 1, 1, 1, 1, 1, 1, 1, 1, 1])
me_wholeproudfrontlowerservicepanelmesh.materials.append(mat_wholeroundedhoodandpedestals_mutedteal)
me_wholeproudfrontlowerservicepanelmesh.materials.append(mat_wholeframeseatsandpanel_satinstone)
me_wholeproudfrontlowerservicepanelmesh.materials.append(mat_wholecradleandgroundfeet_charcoal)
me_wholeproudfrontlowerservicepanelmesh.update()

# ---- objects
ob_wholedeeparchedhoodandboundedoutlet = bpy.data.objects.new('WholeDeepArchedHoodAndBoundedOutlet', me_wholedeeparchedhoodandboundedoutletmesh)
ob_wholeproudroundedrearcase = bpy.data.objects.new('WholeProudRoundedRearCase', me_wholeproudroundedrearcasemesh)
ob_wholereargroundfoot = bpy.data.objects.new('WholeRearGroundFoot', me_wholereargroundfootmesh)
ob_wholerearpedestalsupport = bpy.data.objects.new('WholeRearPedestalSupport', me_wholerearpedestalsupportmesh)
ob_wholelongcommonlowerspine = bpy.data.objects.new('WholeLongCommonLowerSpine', me_wholelongcommonlowerspinemesh)
ob_wholefrontgroundfoot = bpy.data.objects.new('WholeFrontGroundFoot', me_wholefrontgroundfootmesh)
ob_wholefrontrailpedestal = bpy.data.objects.new('WholeFrontRailPedestal', me_wholefrontrailpedestalmesh)
ob_wholefronttransverserailseat = bpy.data.objects.new('WholeFrontTransverseRailSeat', me_wholefronttransverserailseatmesh)
ob_wholecontinuousopenhairpincradlerail = bpy.data.objects.new('WholeContinuousOpenHairpinCradleRail', me_wholecontinuousopenhairpincradlerailmesh)
ob_wholeinnerrailseat_left = bpy.data.objects.new('WholeInnerRailSeat_Left', me_wholeinnerrailseat_leftmesh)
ob_wholeinnerrailseat_right = bpy.data.objects.new('WholeInnerRailSeat_Right', me_wholeinnerrailseat_rightmesh)
ob_wholeproudfrontlowerservicepanel = bpy.data.objects.new('WholeProudFrontLowerServicePanel', me_wholeproudfrontlowerservicepanelmesh)

# ---- transforms, parenting, visibility, modifiers, constraints
ob_wholedeeparchedhoodandboundedoutlet.location = (0.0, 0.0, 0.0)
ob_wholeproudroundedrearcase.location = (0.0, 0.0, 0.0)
ob_wholereargroundfoot.location = (0.0, 0.0, 0.0)
ob_wholerearpedestalsupport.location = (0.0, 0.0, 0.0)
ob_wholelongcommonlowerspine.location = (0.0, 0.0, 0.0)
ob_wholefrontgroundfoot.location = (0.0, 0.0, 0.0)
ob_wholefrontrailpedestal.location = (0.0, 0.0, 0.0)
ob_wholefronttransverserailseat.location = (0.0, 0.0, 0.0)
ob_wholecontinuousopenhairpincradlerail.location = (0.0, 0.0, 0.0)
ob_wholeinnerrailseat_left.location = (0.0, 0.0, 0.0)
ob_wholeinnerrailseat_right.location = (0.0, 0.0, 0.0)
ob_wholeproudfrontlowerservicepanel.location = (0.0, 0.0, 0.0)

# ---- collection membership
scene.collection.objects.link(ob_wholedeeparchedhoodandboundedoutlet)
scene.collection.objects.link(ob_wholeproudroundedrearcase)
scene.collection.objects.link(ob_wholereargroundfoot)
scene.collection.objects.link(ob_wholerearpedestalsupport)
scene.collection.objects.link(ob_wholelongcommonlowerspine)
scene.collection.objects.link(ob_wholefrontgroundfoot)
scene.collection.objects.link(ob_wholefrontrailpedestal)
scene.collection.objects.link(ob_wholefronttransverserailseat)
scene.collection.objects.link(ob_wholecontinuousopenhairpincradlerail)
scene.collection.objects.link(ob_wholeinnerrailseat_left)
scene.collection.objects.link(ob_wholeinnerrailseat_right)
scene.collection.objects.link(ob_wholeproudfrontlowerservicepanel)

# ---- scene / render settings (as saved in the file)
scene.frame_start = 1; scene.frame_end = 250; scene.frame_set(1)
scene.render.engine = 'CYCLES'
scene.render.resolution_x = 640
scene.render.resolution_y = 640
scene.render.use_compositing = False
scene.cycles.use_denoising = False
scene.cycles.samples = 128
scene.cycles.use_adaptive_sampling = False
bpy.context.view_layer.update()

# ---- added for rendering (the .blend has no active camera and no usable light): camera, sun
cam_auto = bpy.data.cameras.new('AutoCamera')
cam_auto.lens = 50.0
cam_auto.sensor_width = 36.0
cam_auto.clip_end = 1000.0
ob_auto_camera = bpy.data.objects.new('AutoCamera', cam_auto)
scene.collection.objects.link(ob_auto_camera)
ob_auto_camera.location = (1.87165, -2.24598, 1.94632)
ob_auto_camera.rotation_euler = (1.09748, -7.21219e-08, 0.694738)
scene.camera = ob_auto_camera
light_auto_sun = bpy.data.lights.new('AutoSun', 'SUN')
light_auto_sun.energy = 3.0
light_auto_sun.angle = 0.0523599
ob_auto_sun = bpy.data.objects.new('AutoSun', light_auto_sun)
scene.collection.objects.link(ob_auto_sun)
ob_auto_sun.rotation_euler = (0.872665, 0.174533, 0.523599)
bpy.context.view_layer.update()
